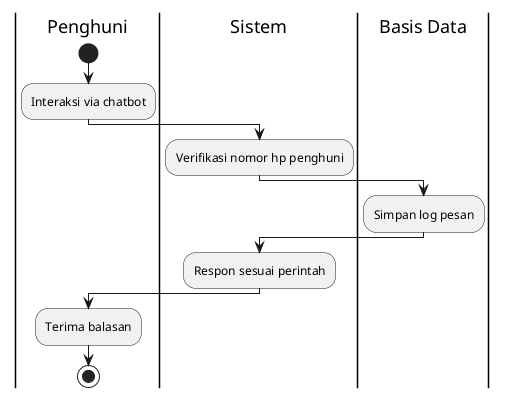

The diagram above was rendered by PlantUML. Its source (embedded in the PNG):
@startuml
|Penghuni|
start
:Interaksi via chatbot;
|Sistem|
:Verifikasi nomor hp penghuni;
|Basis Data|
:Simpan log pesan;
|Sistem|
:Respon sesuai perintah;
|Penghuni|
:Terima balasan;
stop
@enduml